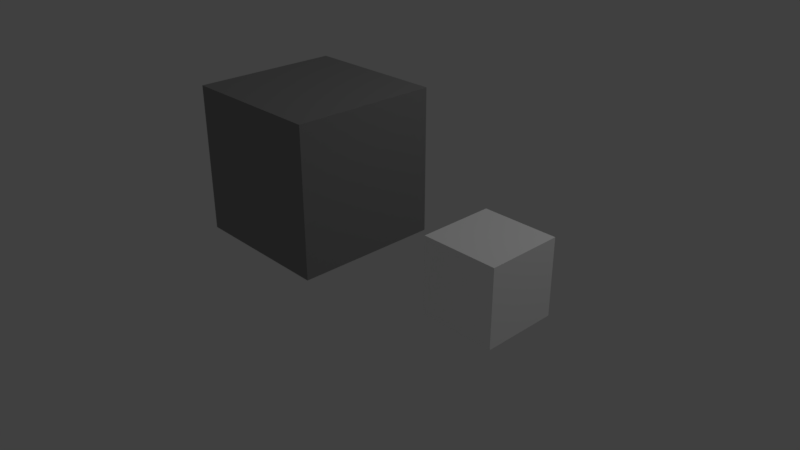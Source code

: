 # Source: scene.blend  (saved by Blender 2.79.0; exported with 4.5.12 LTS)
import bpy
from mathutils import Matrix  # noqa: F401  (used for matrix-valued properties, if any)

bpy.ops.wm.read_factory_settings(use_empty=True)
scene = bpy.context.scene
scene.name = 'Scene'

# ---- collections
col_collection_1 = bpy.data.collections.new('Collection 1'); scene.collection.children.link(col_collection_1)

# ---- materials (node trees are filled in below, after node groups)
mat_material_001 = bpy.data.materials.new('Material.001')
mat_material_001.alpha_threshold = 0.0
mat_material_001.roughness = 0.5
mat_material = bpy.data.materials.new('Material')
mat_material.alpha_threshold = 0.0
mat_material.roughness = 0.5
mat_material.line_color = (0.0, 0.0, 0.0, 1.0)

# ---- material node trees
mat_material_001.use_nodes = True; mat_material_001.node_tree.nodes.clear()
_N = mat_material_001.node_tree.nodes; _L = mat_material_001.node_tree.links
n0 = _N.new('ShaderNodeOutputMaterial'); n0.name = 'Material Output'; n0.location = (300, 300)
n1 = _N.new('ShaderNodeBsdfDiffuse'); n1.name = 'Diffuse BSDF'; n1.location = (10, 300)
n1.inputs[0].default_value = (1.0, 1.0, 1.0, 1.0)
n1.inputs[1].default_value = 0.5
_L.new(n1.outputs[0], n0.inputs[0])
n0.is_active_output = True
mat_material.use_nodes = True; mat_material.node_tree.nodes.clear()
_N = mat_material.node_tree.nodes; _L = mat_material.node_tree.links
n0 = _N.new('ShaderNodeOutputMaterial'); n0.name = 'Material Output'; n0.location = (300, 300)
n1 = _N.new('ShaderNodeBsdfDiffuse'); n1.name = 'Diffuse BSDF'; n1.location = (10, 300)
n1.inputs[0].default_value = (0.3, 0.3, 0.3, 1.0)
n1.inputs[1].default_value = 0.75
_L.new(n1.outputs[0], n0.inputs[0])
n0.is_active_output = True

# ---- world
world_world = bpy.data.worlds.new('World'); scene.world = world_world
world_world.color = (0.05088, 0.05088, 0.05088)
world_world.use_sun_shadow = False
world_world.sun_shadow_jitter_overblur = 0.0
world_world.cycles.sampling_method = 'MANUAL'

# ---- cameras
cam_camera = bpy.data.cameras.new('Camera')
cam_camera.clip_end = 100.0
cam_camera.lens = 35.0
cam_camera.sensor_width = 32.0
cam_camera.sensor_height = 18.0
cam_camera.ortho_scale = 7.314
cam_camera.dof.focus_distance = 0.0

# ---- lights
light_lamp = bpy.data.lights.new('Lamp', 'POINT')
light_lamp.transmission_factor = 0.0
light_lamp.cutoff_distance = 30.0
light_lamp.energy = 100.0
light_lamp.shadow_buffer_clip_start = 1.001
light_lamp.shadow_soft_size = 0.1
light_lamp.shadow_maximum_resolution = 0.006
light_lamp.use_absolute_resolution = True

# ---- meshes
me_cube_001 = bpy.data.meshes.new('Cube.001')
me_cube_001.from_pydata([(-1.0, -1.0, -1.0), (-1.0, -1.0, 1.0), (-1.0, 1.0, -1.0), (-1.0, 1.0, 1.0), (1.0, -1.0, -1.0), (1.0, -1.0, 1.0), (1.0, 1.0, -1.0), (1.0, 1.0, 1.0)], [], [(0, 1, 3, 2), (2, 3, 7, 6), (6, 7, 5, 4), (4, 5, 1, 0), (2, 6, 4, 0), (7, 3, 1, 5)])
me_cube_001.materials.append(mat_material_001)
me_cube_001.use_remesh_preserve_volume = False
me_cube_001.use_remesh_preserve_attributes = False
me_cube_001.use_mirror_vertex_groups = False
me_cube_001.update()
me_cube = bpy.data.meshes.new('Cube')
me_cube.from_pydata([(1.0, 1.0, -1.0), (1.0, -1.0, -1.0), (-1.0, -1.0, -1.0), (-1.0, 1.0, -1.0), (1.0, 1.0, 1.0), (1.0, -1.0, 1.0), (-1.0, -1.0, 1.0), (-1.0, 1.0, 1.0)], [], [(0, 1, 2, 3), (4, 7, 6, 5), (0, 4, 5, 1), (1, 5, 6, 2), (2, 6, 7, 3), (4, 0, 3, 7)])
me_cube.materials.append(mat_material)
me_cube.use_remesh_preserve_volume = False
me_cube.use_remesh_preserve_attributes = False
me_cube.use_mirror_vertex_groups = False
me_cube.update()

# ---- objects
ob_cube_001 = bpy.data.objects.new('Cube.001', me_cube_001)
ob_cube = bpy.data.objects.new('Cube', me_cube)
ob_lamp = bpy.data.objects.new('Lamp', light_lamp)
ob_camera = bpy.data.objects.new('Camera', cam_camera)

# ---- transforms, parenting, visibility, modifiers, constraints
ob_cube_001.location = (2.0, 0.0, 0.5)
ob_cube_001.scale = (0.5, 0.5, 0.5)
ob_cube_001.pass_index = 2
ob_cube_001.lineart.crease_threshold = 0.0
ob_cube.location = (-1.0, 0.0, 1.0)
ob_cube.lock_rotations_4d = False
ob_cube.empty_display_type = 'ARROWS'
ob_cube.pass_index = 1
ob_cube.lineart.crease_threshold = 0.0
ob_lamp.location = (4.076, 1.005, 5.904)
ob_lamp.rotation_euler = (0.6503, 0.05522, 1.866)
ob_lamp.lock_rotations_4d = False
ob_lamp.empty_display_type = 'ARROWS'
ob_lamp.color = (0.0, 0.0, 0.0, 0.0)
ob_lamp.lineart.crease_threshold = 0.0
ob_camera.location = (7.481, -6.508, 5.344)
ob_camera.rotation_euler = (1.109, 0.0, 0.8149)
ob_camera.lock_rotations_4d = False
ob_camera.empty_display_type = 'ARROWS'
ob_camera.color = (0.0, 0.0, 0.0, 0.0)
ob_camera.display_type = 'WIRE'
ob_camera.lineart.crease_threshold = 0.0

# ---- collection membership
col_collection_1.objects.link(ob_cube_001)
col_collection_1.objects.link(ob_cube)
col_collection_1.objects.link(ob_lamp)
col_collection_1.objects.link(ob_camera)

# ---- scene / render settings (as saved in the file)
scene.camera = ob_camera
scene.frame_start = 1; scene.frame_end = 3; scene.frame_set(2)
scene.render.engine = 'CYCLES'
scene.render.resolution_percentage = 50
scene.render.dither_intensity = 0.0
scene.cycles.use_denoising = False
scene.cycles.samples = 128
scene.cycles.sampling_pattern = 'TABULATED_SOBOL'
scene.cycles.use_adaptive_sampling = False
scene.cycles.use_light_tree = False
scene.cycles.blur_glossy = 0.0
scene.cycles.sample_clamp_indirect = 0.0
scene.view_settings.view_transform = 'Standard'
bpy.context.view_layer.update()
